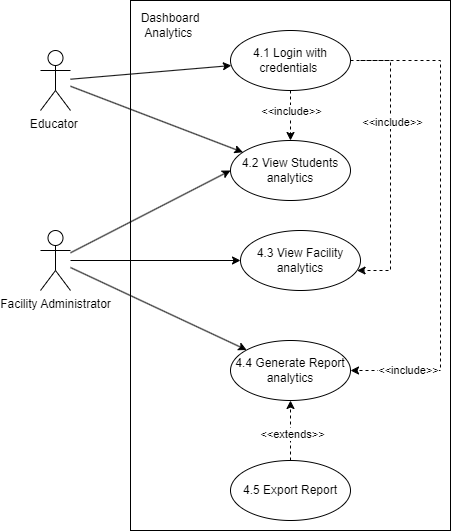

The diagram above was exported from draw.io. Its source (the exported page's mxGraphModel, read from the mxfile embedded in the PNG):
<mxGraphModel dx="1036" dy="654" grid="1" gridSize="10" guides="1" tooltips="1" connect="1" arrows="1" fold="1" page="1" pageScale="1" pageWidth="850" pageHeight="1100" math="0" shadow="0">
  <root>
    <mxCell id="0" />
    <mxCell id="1" parent="0" />
    <mxCell id="78BxL5YY6tPFNrcAl0tq-1" value="Educator&amp;nbsp;" style="shape=umlActor;verticalLabelPosition=bottom;verticalAlign=top;html=1;outlineConnect=0;" parent="1" vertex="1">
      <mxGeometry x="190" y="140" width="30" height="60" as="geometry" />
    </mxCell>
    <mxCell id="78BxL5YY6tPFNrcAl0tq-3" value="" style="rounded=0;whiteSpace=wrap;html=1;" parent="1" vertex="1">
      <mxGeometry x="280" y="90" width="320" height="530" as="geometry" />
    </mxCell>
    <mxCell id="78BxL5YY6tPFNrcAl0tq-24" style="edgeStyle=orthogonalEdgeStyle;rounded=0;orthogonalLoop=1;jettySize=auto;html=1;dashed=1;" parent="1" source="78BxL5YY6tPFNrcAl0tq-5" target="78BxL5YY6tPFNrcAl0tq-6" edge="1">
      <mxGeometry relative="1" as="geometry" />
    </mxCell>
    <mxCell id="78BxL5YY6tPFNrcAl0tq-25" value="&amp;lt;&amp;lt;include&amp;gt;&amp;gt;" style="edgeLabel;html=1;align=center;verticalAlign=middle;resizable=0;points=[];" parent="78BxL5YY6tPFNrcAl0tq-24" vertex="1" connectable="0">
      <mxGeometry x="-0.2084" relative="1" as="geometry">
        <mxPoint as="offset" />
      </mxGeometry>
    </mxCell>
    <mxCell id="78BxL5YY6tPFNrcAl0tq-5" value="4.1 Login with credentials&amp;nbsp;" style="ellipse;whiteSpace=wrap;html=1;" parent="1" vertex="1">
      <mxGeometry x="380" y="120" width="120" height="60" as="geometry" />
    </mxCell>
    <mxCell id="78BxL5YY6tPFNrcAl0tq-6" value="4.2 View Students analytics" style="ellipse;whiteSpace=wrap;html=1;" parent="1" vertex="1">
      <mxGeometry x="380" y="230" width="120" height="60" as="geometry" />
    </mxCell>
    <mxCell id="78BxL5YY6tPFNrcAl0tq-7" style="rounded=0;orthogonalLoop=1;jettySize=auto;html=1;" parent="1" source="78BxL5YY6tPFNrcAl0tq-1" target="78BxL5YY6tPFNrcAl0tq-6" edge="1">
      <mxGeometry relative="1" as="geometry" />
    </mxCell>
    <mxCell id="78BxL5YY6tPFNrcAl0tq-8" style="rounded=0;orthogonalLoop=1;jettySize=auto;html=1;" parent="1" source="78BxL5YY6tPFNrcAl0tq-1" target="78BxL5YY6tPFNrcAl0tq-5" edge="1">
      <mxGeometry relative="1" as="geometry" />
    </mxCell>
    <mxCell id="78BxL5YY6tPFNrcAl0tq-21" style="edgeStyle=orthogonalEdgeStyle;rounded=0;orthogonalLoop=1;jettySize=auto;html=1;dashed=1;" parent="1" source="78BxL5YY6tPFNrcAl0tq-5" target="78BxL5YY6tPFNrcAl0tq-9" edge="1">
      <mxGeometry relative="1" as="geometry">
        <Array as="points">
          <mxPoint x="540" y="150" />
          <mxPoint x="540" y="360" />
        </Array>
      </mxGeometry>
    </mxCell>
    <mxCell id="78BxL5YY6tPFNrcAl0tq-23" value="&amp;lt;&amp;lt;include&amp;gt;&amp;gt;" style="edgeLabel;html=1;align=center;verticalAlign=middle;resizable=0;points=[];" parent="78BxL5YY6tPFNrcAl0tq-21" vertex="1" connectable="0">
      <mxGeometry x="-0.2873" y="1" relative="1" as="geometry">
        <mxPoint as="offset" />
      </mxGeometry>
    </mxCell>
    <mxCell id="78BxL5YY6tPFNrcAl0tq-9" value="4.3 View Facility analytics" style="ellipse;whiteSpace=wrap;html=1;" parent="1" vertex="1">
      <mxGeometry x="390" y="320" width="120" height="60" as="geometry" />
    </mxCell>
    <mxCell id="78BxL5YY6tPFNrcAl0tq-12" style="edgeStyle=orthogonalEdgeStyle;rounded=0;orthogonalLoop=1;jettySize=auto;html=1;" parent="1" source="78BxL5YY6tPFNrcAl0tq-11" target="78BxL5YY6tPFNrcAl0tq-9" edge="1">
      <mxGeometry relative="1" as="geometry" />
    </mxCell>
    <mxCell id="78BxL5YY6tPFNrcAl0tq-13" style="rounded=0;orthogonalLoop=1;jettySize=auto;html=1;entryX=0;entryY=0.5;entryDx=0;entryDy=0;" parent="1" source="78BxL5YY6tPFNrcAl0tq-11" target="78BxL5YY6tPFNrcAl0tq-6" edge="1">
      <mxGeometry relative="1" as="geometry" />
    </mxCell>
    <mxCell id="78BxL5YY6tPFNrcAl0tq-15" style="rounded=0;orthogonalLoop=1;jettySize=auto;html=1;" parent="1" source="78BxL5YY6tPFNrcAl0tq-11" target="78BxL5YY6tPFNrcAl0tq-14" edge="1">
      <mxGeometry relative="1" as="geometry" />
    </mxCell>
    <mxCell id="78BxL5YY6tPFNrcAl0tq-11" value="Facility Administrator" style="shape=umlActor;verticalLabelPosition=bottom;verticalAlign=top;html=1;outlineConnect=0;" parent="1" vertex="1">
      <mxGeometry x="190" y="320" width="30" height="60" as="geometry" />
    </mxCell>
    <mxCell id="78BxL5YY6tPFNrcAl0tq-14" value="4.4 Generate Report analytics" style="ellipse;whiteSpace=wrap;html=1;" parent="1" vertex="1">
      <mxGeometry x="380" y="430" width="120" height="60" as="geometry" />
    </mxCell>
    <mxCell id="78BxL5YY6tPFNrcAl0tq-17" style="edgeStyle=orthogonalEdgeStyle;rounded=0;orthogonalLoop=1;jettySize=auto;html=1;dashed=1;" parent="1" source="78BxL5YY6tPFNrcAl0tq-16" target="78BxL5YY6tPFNrcAl0tq-14" edge="1">
      <mxGeometry relative="1" as="geometry" />
    </mxCell>
    <mxCell id="78BxL5YY6tPFNrcAl0tq-18" value="&amp;lt;&amp;lt;extends&amp;gt;&amp;gt;" style="edgeLabel;html=1;align=center;verticalAlign=middle;resizable=0;points=[];" parent="78BxL5YY6tPFNrcAl0tq-17" vertex="1" connectable="0">
      <mxGeometry x="-0.1067" y="-1" relative="1" as="geometry">
        <mxPoint as="offset" />
      </mxGeometry>
    </mxCell>
    <mxCell id="78BxL5YY6tPFNrcAl0tq-16" value="4.5 Export Report" style="ellipse;whiteSpace=wrap;html=1;" parent="1" vertex="1">
      <mxGeometry x="380" y="550" width="120" height="60" as="geometry" />
    </mxCell>
    <mxCell id="78BxL5YY6tPFNrcAl0tq-19" value="Dashboard Analytics&amp;nbsp;" style="text;html=1;align=center;verticalAlign=middle;whiteSpace=wrap;rounded=0;" parent="1" vertex="1">
      <mxGeometry x="290" y="100" width="60" height="30" as="geometry" />
    </mxCell>
    <mxCell id="78BxL5YY6tPFNrcAl0tq-26" style="edgeStyle=orthogonalEdgeStyle;rounded=0;orthogonalLoop=1;jettySize=auto;html=1;entryX=1;entryY=0.5;entryDx=0;entryDy=0;dashed=1;" parent="1" target="78BxL5YY6tPFNrcAl0tq-14" edge="1">
      <mxGeometry relative="1" as="geometry">
        <Array as="points">
          <mxPoint x="590" y="150" />
          <mxPoint x="590" y="460" />
        </Array>
        <mxPoint x="510" y="150" as="sourcePoint" />
        <mxPoint x="510" y="460" as="targetPoint" />
      </mxGeometry>
    </mxCell>
    <mxCell id="ecLrAB77QwumyU5efcv0-3" value="&amp;lt;&amp;lt;include&amp;gt;&amp;gt;" style="edgeLabel;html=1;align=center;verticalAlign=middle;resizable=0;points=[];" parent="78BxL5YY6tPFNrcAl0tq-26" vertex="1" connectable="0">
      <mxGeometry x="0.7645" y="-1" relative="1" as="geometry">
        <mxPoint as="offset" />
      </mxGeometry>
    </mxCell>
  </root>
</mxGraphModel>